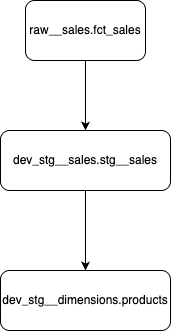

The diagram above was exported from draw.io. Its source (the exported page's mxGraphModel, read from the mxfile embedded in the PNG):
<mxGraphModel dx="1426" dy="766" grid="1" gridSize="10" guides="1" tooltips="1" connect="1" arrows="1" fold="1" page="1" pageScale="1" pageWidth="827" pageHeight="1169" math="0" shadow="0">
  <root>
    <mxCell id="0" />
    <mxCell id="1" parent="0" />
    <mxCell id="JgCUgZIHwkugfKbxtfPs-11" style="edgeStyle=orthogonalEdgeStyle;rounded=0;orthogonalLoop=1;jettySize=auto;html=1;entryX=0.5;entryY=0;entryDx=0;entryDy=0;" edge="1" parent="1" source="JgCUgZIHwkugfKbxtfPs-5" target="JgCUgZIHwkugfKbxtfPs-6">
      <mxGeometry relative="1" as="geometry" />
    </mxCell>
    <mxCell id="JgCUgZIHwkugfKbxtfPs-5" value="raw__sales.fct_sales" style="rounded=1;whiteSpace=wrap;html=1;" vertex="1" parent="1">
      <mxGeometry x="260" y="100" width="120" height="60" as="geometry" />
    </mxCell>
    <mxCell id="JgCUgZIHwkugfKbxtfPs-9" style="edgeStyle=orthogonalEdgeStyle;rounded=0;orthogonalLoop=1;jettySize=auto;html=1;" edge="1" parent="1" source="JgCUgZIHwkugfKbxtfPs-6" target="JgCUgZIHwkugfKbxtfPs-7">
      <mxGeometry relative="1" as="geometry" />
    </mxCell>
    <mxCell id="JgCUgZIHwkugfKbxtfPs-6" value="dev_stg__sales.stg__sales" style="rounded=1;whiteSpace=wrap;html=1;" vertex="1" parent="1">
      <mxGeometry x="235" y="230" width="170" height="60" as="geometry" />
    </mxCell>
    <mxCell id="JgCUgZIHwkugfKbxtfPs-7" value="dev_stg__dimensions.products" style="rounded=1;whiteSpace=wrap;html=1;" vertex="1" parent="1">
      <mxGeometry x="235" y="370" width="170" height="60" as="geometry" />
    </mxCell>
  </root>
</mxGraphModel>